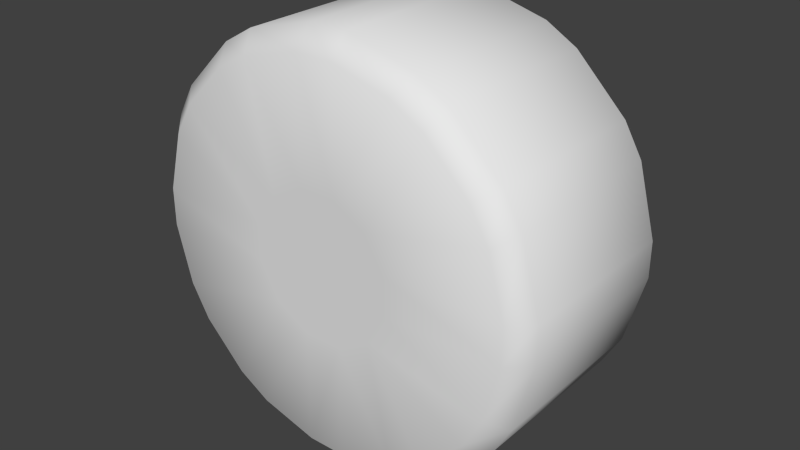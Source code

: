 # Source: magnet.blend  (saved by Blender 2.62.0; exported with 4.5.12 LTS)
import bpy
from mathutils import Matrix  # noqa: F401  (used for matrix-valued properties, if any)

bpy.ops.wm.read_factory_settings(use_empty=True)
scene = bpy.context.scene
scene.name = 'Scene'

# ---- collections
col_collection_1 = bpy.data.collections.new('Collection 1'); scene.collection.children.link(col_collection_1)

# ---- world
world_world = bpy.data.worlds.new('World'); scene.world = world_world
world_world.color = (0.05088, 0.05088, 0.05088)
world_world.use_sun_shadow = False
world_world.sun_shadow_jitter_overblur = 0.0
world_world.cycles.sampling_method = 'MANUAL'
world_world.cycles.sample_map_resolution = 256

# ---- meshes
me_cylinder = bpy.data.meshes.new('Cylinder')
me_cylinder.from_pydata([(0.05, 0.2812, 0.1866), (0.05, 0.2812, 0.4973), (0.2054, 0.2812, 0.4557), (0.05, -0.2813, 0.1866), (0.2054, -0.2813, 0.4557), (0.05, -0.2813, 0.4973), (0.1366, 0.2812, 0.1366), (0.292, 0.2812, 0.4057), (0.4057, 0.2812, 0.292), (0.1366, -0.2813, 0.1366), (0.4057, -0.2813, 0.292), (0.292, -0.2813, 0.4057), (0.1866, 0.2812, 0.05), (0.4557, 0.2812, 0.2054), (0.4973, 0.2812, 0.05), (0.1866, -0.2813, 0.05), (0.4973, -0.2813, 0.05), (0.4557, -0.2813, 0.2054), (0.1866, 0.2813, -0.05), (0.4973, 0.2813, -0.05), (0.4557, 0.2813, -0.2054), (0.1866, -0.2812, -0.05), (0.4557, -0.2812, -0.2054), (0.4973, -0.2812, -0.05), (0.1366, 0.2813, -0.1366), (0.4057, 0.2813, -0.292), (0.292, 0.2813, -0.4057), (0.1366, -0.2812, -0.1366), (0.292, -0.2812, -0.4057), (0.4057, -0.2812, -0.292), (0.05, 0.2813, -0.1866), (0.2054, 0.2813, -0.4557), (0.05, 0.2813, -0.4973), (0.05, -0.2812, -0.1866), (0.05, -0.2812, -0.4973), (0.2054, -0.2812, -0.4557), (-0.05, 0.2813, -0.1866), (-0.05, 0.2813, -0.4973), (-0.2054, 0.2813, -0.4557), (-0.05, -0.2812, -0.1866), (-0.2054, -0.2812, -0.4557), (-0.05, -0.2812, -0.4973), (-0.1366, 0.2813, -0.1366), (-0.292, 0.2813, -0.4057), (-0.4057, 0.2813, -0.292), (-0.1366, -0.2812, -0.1366), (-0.4057, -0.2812, -0.292), (-0.292, -0.2812, -0.4057), (-0.1866, 0.2813, -0.05), (-0.4557, 0.2813, -0.2054), (-0.4973, 0.2813, -0.05), (-0.1866, -0.2812, -0.05), (-0.4973, -0.2812, -0.05), (-0.4557, -0.2812, -0.2054), (-0.1866, 0.2812, 0.05), (-0.4973, 0.2812, 0.05), (-0.4557, 0.2812, 0.2054), (-0.1866, -0.2813, 0.05), (-0.4557, -0.2813, 0.2054), (-0.4973, -0.2813, 0.05), (-0.1366, 0.2812, 0.1366), (-0.4057, 0.2812, 0.292), (-0.292, 0.2812, 0.4057), (-0.1366, -0.2813, 0.1366), (-0.292, -0.2813, 0.4057), (-0.4057, -0.2813, 0.292), (-0.2054, 0.2812, 0.4557), (-0.05, 0.2812, 0.4973), (-0.05, 0.2812, 0.1866), (-0.05, -0.2813, 0.1866), (-0.05, -0.2813, 0.4973), (-0.2054, -0.2813, 0.4557), (0.0483, 0.2312, 0.5496), (0.0483, -3.474e-07, 0.5496), (0.233, -3.083e-07, 0.5001), (0.233, 0.2312, 0.5001), (0.0483, -0.2313, 0.5496), (0.233, -0.2313, 0.5001), (0.3166, 0.2312, 0.4518), (0.3166, -2.776e-07, 0.4518), (0.4518, -1.993e-07, 0.3166), (0.4518, 0.2312, 0.3166), (0.3166, -0.2313, 0.4518), (0.4518, -0.2313, 0.3166), (0.5001, 0.2312, 0.233), (0.5001, -1.481e-07, 0.233), (0.5496, -3.071e-08, 0.0483), (0.5496, 0.2312, 0.0483), (0.5001, -0.2313, 0.233), (0.5496, -0.2313, 0.0483), (0.5496, 0.2313, -0.0483), (0.5496, 3.071e-08, -0.0483), (0.5001, 1.481e-07, -0.233), (0.5001, 0.2313, -0.233), (0.5496, -0.2312, -0.0483), (0.5001, -0.2312, -0.233), (0.4518, 0.2313, -0.3166), (0.4518, 1.993e-07, -0.3166), (0.3166, 2.776e-07, -0.4518), (0.3166, 0.2313, -0.4518), (0.4518, -0.2312, -0.3166), (0.3166, -0.2312, -0.4518), (0.233, 0.2313, -0.5001), (0.233, 3.083e-07, -0.5001), (0.0483, 3.474e-07, -0.5496), (0.0483, 0.2313, -0.5496), (0.233, -0.2312, -0.5001), (0.0483, -0.2312, -0.5496), (-0.0483, 0.2313, -0.5496), (-0.0483, 3.474e-07, -0.5496), (-0.233, 3.083e-07, -0.5001), (-0.233, 0.2313, -0.5001), (-0.0483, -0.2312, -0.5496), (-0.233, -0.2312, -0.5001), (-0.3166, 0.2313, -0.4518), (-0.3166, 2.776e-07, -0.4518), (-0.4518, 1.993e-07, -0.3166), (-0.4518, 0.2313, -0.3166), (-0.3166, -0.2312, -0.4518), (-0.4518, -0.2312, -0.3166), (-0.5001, 0.2313, -0.233), (-0.5001, 1.481e-07, -0.233), (-0.5496, 3.071e-08, -0.0483), (-0.5496, 0.2313, -0.0483), (-0.5001, -0.2312, -0.233), (-0.5496, -0.2312, -0.0483), (-0.5496, 0.2312, 0.0483), (-0.5496, -3.071e-08, 0.0483), (-0.5001, -1.481e-07, 0.233), (-0.5001, 0.2312, 0.233), (-0.5496, -0.2313, 0.0483), (-0.5001, -0.2313, 0.233), (-0.4518, 0.2312, 0.3166), (-0.4518, -1.993e-07, 0.3166), (-0.3166, -2.776e-07, 0.4518), (-0.3166, 0.2312, 0.4518), (-0.4518, -0.2313, 0.3166), (-0.3166, -0.2313, 0.4518), (-0.0483, -0.2313, 0.5496), (-0.0483, -3.474e-07, 0.5496), (-0.233, -3.083e-07, 0.5001), (-0.233, -0.2313, 0.5001), (-0.0483, 0.2312, 0.5496), (-0.233, 0.2312, 0.5001)], [], [(2, 0, 1), (4, 5, 3), (7, 8, 6), (10, 11, 9), (13, 14, 12), (16, 17, 15), (19, 20, 18), (22, 23, 21), (25, 26, 24), (28, 29, 27), (31, 32, 30), (34, 35, 33), (37, 38, 36), (40, 41, 39), (43, 44, 42), (46, 47, 45), (49, 50, 48), (52, 53, 51), (55, 56, 54), (58, 59, 57), (61, 62, 60), (64, 65, 63), (67, 68, 66), (70, 71, 69), (21, 3, 57), (21, 57, 39), (3, 21, 15), (3, 15, 9), (21, 39, 33), (21, 33, 27), (39, 57, 51), (39, 51, 45), (0, 18, 36), (0, 36, 54), (54, 36, 42), (54, 42, 48), (36, 18, 24), (36, 24, 30), (18, 0, 6), (18, 6, 12), (57, 3, 69), (57, 69, 63), (0, 54, 68), (54, 60, 68), (71, 141, 137), (71, 137, 64), (65, 136, 131), (65, 131, 58), (59, 130, 125), (59, 125, 52), (53, 124, 119), (53, 119, 46), (47, 118, 113), (47, 113, 40), (41, 112, 107), (41, 107, 34), (35, 106, 101), (35, 101, 28), (29, 100, 95), (29, 95, 22), (23, 94, 89), (23, 89, 16), (17, 88, 83), (17, 83, 10), (11, 82, 77), (11, 77, 4), (5, 76, 138), (5, 138, 70), (62, 135, 143), (62, 143, 66), (56, 129, 132), (56, 132, 61), (50, 123, 126), (50, 126, 55), (44, 117, 120), (44, 120, 49), (38, 111, 114), (38, 114, 43), (32, 105, 108), (32, 108, 37), (26, 99, 102), (26, 102, 31), (20, 93, 96), (20, 96, 25), (14, 87, 90), (14, 90, 19), (8, 81, 84), (8, 84, 13), (2, 75, 78), (2, 78, 7), (67, 142, 72), (67, 72, 1), (140, 134, 141), (134, 137, 141), (134, 140, 135), (140, 143, 135), (133, 128, 136), (128, 131, 136), (128, 133, 129), (133, 132, 129), (127, 122, 130), (122, 125, 130), (122, 127, 123), (127, 126, 123), (121, 116, 124), (116, 119, 124), (116, 121, 117), (121, 120, 117), (115, 110, 113), (115, 113, 118), (110, 115, 111), (115, 114, 111), (109, 104, 112), (104, 107, 112), (104, 109, 105), (109, 108, 105), (103, 98, 106), (98, 101, 106), (98, 103, 99), (103, 102, 99), (97, 92, 100), (92, 95, 100), (92, 97, 93), (97, 96, 93), (91, 86, 94), (86, 89, 94), (86, 91, 87), (91, 90, 87), (85, 80, 88), (80, 83, 88), (80, 85, 81), (85, 84, 81), (79, 74, 82), (74, 77, 82), (73, 139, 76), (139, 138, 76), (74, 79, 75), (79, 78, 75), (139, 73, 142), (73, 72, 142), (141, 71, 70), (141, 70, 138), (66, 143, 142), (66, 142, 67), (64, 137, 136), (64, 136, 65), (63, 69, 71), (63, 71, 64), (135, 62, 61), (135, 61, 132), (68, 60, 66), (60, 62, 66), (58, 131, 130), (58, 130, 59), (57, 63, 65), (57, 65, 58), (129, 56, 55), (129, 55, 126), (60, 54, 56), (60, 56, 61), (52, 125, 124), (52, 124, 53), (51, 57, 59), (51, 59, 52), (123, 50, 49), (123, 49, 120), (54, 48, 50), (54, 50, 55), (46, 119, 118), (46, 118, 47), (45, 51, 53), (45, 53, 46), (117, 44, 43), (117, 43, 114), (48, 42, 44), (48, 44, 49), (40, 113, 112), (40, 112, 41), (39, 45, 47), (39, 47, 40), (111, 38, 37), (111, 37, 108), (42, 36, 38), (42, 38, 43), (34, 107, 106), (34, 106, 35), (33, 39, 41), (33, 41, 34), (105, 32, 31), (105, 31, 102), (36, 30, 32), (36, 32, 37), (28, 101, 100), (28, 100, 29), (27, 33, 35), (27, 35, 28), (99, 26, 25), (99, 25, 96), (30, 24, 26), (30, 26, 31), (22, 95, 94), (22, 94, 23), (21, 27, 22), (27, 29, 22), (93, 20, 19), (93, 19, 90), (24, 18, 20), (24, 20, 25), (16, 89, 88), (16, 88, 17), (15, 21, 23), (15, 23, 16), (87, 14, 13), (87, 13, 84), (18, 12, 14), (18, 14, 19), (10, 83, 82), (10, 82, 11), (9, 15, 17), (9, 17, 10), (81, 8, 7), (81, 7, 78), (12, 6, 8), (12, 8, 13), (4, 77, 76), (4, 76, 5), (69, 3, 70), (3, 5, 70), (3, 9, 11), (3, 11, 4), (75, 2, 1), (75, 1, 72), (6, 0, 2), (6, 2, 7), (0, 68, 67), (0, 67, 1), (143, 140, 139), (143, 139, 142), (140, 141, 138), (140, 138, 139), (137, 134, 133), (137, 133, 136), (134, 135, 132), (134, 132, 133), (131, 128, 127), (131, 127, 130), (128, 129, 126), (128, 126, 127), (125, 122, 121), (125, 121, 124), (122, 123, 120), (122, 120, 121), (119, 116, 115), (119, 115, 118), (116, 117, 114), (116, 114, 115), (113, 110, 109), (113, 109, 112), (110, 111, 108), (110, 108, 109), (107, 104, 103), (107, 103, 106), (104, 105, 102), (104, 102, 103), (101, 98, 97), (101, 97, 100), (98, 99, 96), (98, 96, 97), (95, 92, 91), (95, 91, 94), (92, 93, 90), (92, 90, 91), (89, 86, 85), (89, 85, 88), (86, 87, 84), (86, 84, 85), (83, 80, 79), (83, 79, 82), (80, 81, 78), (80, 78, 79), (77, 74, 73), (77, 73, 76), (74, 75, 72), (74, 72, 73)])
me_cylinder.polygons.foreach_set('use_smooth', [True] * 284)
_uv = me_cylinder.uv_layers.new(name='UVMap')
_uv.uv.foreach_set('vector', [0.1846, 0.3895, 0.2481, 0.3269, 0.2243, 0.4128, 0.8064, 0.8182, 0.7664, 0.841, 0.7438, 0.7546, 0.1642, 0.3688, 0.1415, 0.3287, 0.2278, 0.3063, 0.8504, 0.7582, 0.8271, 0.7978, 0.7644, 0.7343, 0.1341, 0.3006, 0.1345, 0.2546, 0.2205, 0.2782, 0.8585, 0.6841, 0.8581, 0.7301, 0.7721, 0.7064, 0.1422, 0.2265, 0.1656, 0.1868, 0.2282, 0.2503, 0.8284, 0.6159, 0.8511, 0.6559, 0.7648, 0.6784, 0.1862, 0.1664, 0.2263, 0.1437, 0.2488, 0.23, 0.7683, 0.5718, 0.808, 0.5952, 0.7445, 0.6578, 0.2544, 0.1363, 0.3005, 0.1367, 0.2768, 0.2227, 0.6942, 0.5638, 0.7403, 0.5641, 0.7166, 0.6501, 0.3286, 0.1444, 0.3683, 0.1678, 0.3047, 0.2304, 0.626, 0.5938, 0.6661, 0.5711, 0.6886, 0.6574, 0.3887, 0.1884, 0.4114, 0.2285, 0.3251, 0.251, 0.582, 0.6539, 0.6053, 0.6142, 0.668, 0.6777, 0.4187, 0.2566, 0.4184, 0.3027, 0.3323, 0.279, 0.5739, 0.728, 0.5743, 0.6819, 0.6603, 0.7056, 0.4107, 0.3308, 0.3873, 0.3705, 0.3246, 0.307, 0.6039, 0.7962, 0.5812, 0.7562, 0.6676, 0.7336, 0.3666, 0.3909, 0.3266, 0.4136, 0.304, 0.3273, 0.6641, 0.8402, 0.6244, 0.8169, 0.6879, 0.7542, 0.2523, 0.4205, 0.276, 0.3345, 0.2984, 0.4209, 0.7382, 0.8483, 0.6921, 0.8479, 0.7158, 0.7619, 0.7648, 0.6784, 0.7438, 0.7546, 0.6676, 0.7336, 0.7648, 0.6784, 0.6676, 0.7336, 0.6886, 0.6574, 0.7438, 0.7546, 0.7648, 0.6784, 0.7721, 0.7064, 0.7438, 0.7546, 0.7721, 0.7064, 0.7644, 0.7343, 0.7648, 0.6784, 0.6886, 0.6574, 0.7166, 0.6501, 0.7648, 0.6784, 0.7166, 0.6501, 0.7445, 0.6578, 0.6886, 0.6574, 0.6676, 0.7336, 0.6603, 0.7056, 0.6886, 0.6574, 0.6603, 0.7056, 0.668, 0.6777, 0.2481, 0.3269, 0.2282, 0.2503, 0.3047, 0.2304, 0.2481, 0.3269, 0.3047, 0.2304, 0.3246, 0.307, 0.3246, 0.307, 0.3047, 0.2304, 0.3251, 0.251, 0.3246, 0.307, 0.3251, 0.251, 0.3323, 0.279, 0.3047, 0.2304, 0.2282, 0.2503, 0.2488, 0.23, 0.3047, 0.2304, 0.2488, 0.23, 0.2768, 0.2227, 0.2282, 0.2503, 0.2481, 0.3269, 0.2278, 0.3063, 0.2282, 0.2503, 0.2278, 0.3063, 0.2205, 0.2782, 0.6676, 0.7336, 0.7438, 0.7546, 0.7158, 0.7619, 0.6676, 0.7336, 0.7158, 0.7619, 0.6879, 0.7542, 0.2481, 0.3269, 0.3246, 0.307, 0.276, 0.3345, 0.3246, 0.307, 0.304, 0.3273, 0.276, 0.3345, 0.6921, 0.8479, 0.6871, 0.8688, 0.6582, 0.861, 0.6921, 0.8479, 0.6582, 0.861, 0.6641, 0.8402, 0.6244, 0.8169, 0.6095, 0.8325, 0.5884, 0.8113, 0.6244, 0.8169, 0.5884, 0.8113, 0.6039, 0.7962, 0.5812, 0.7562, 0.5606, 0.7622, 0.553, 0.7333, 0.5812, 0.7562, 0.553, 0.7333, 0.5739, 0.728, 0.5743, 0.6819, 0.5534, 0.6769, 0.5612, 0.648, 0.5743, 0.6819, 0.5612, 0.648, 0.582, 0.6539, 0.6053, 0.6142, 0.5897, 0.5994, 0.611, 0.5783, 0.6053, 0.6142, 0.611, 0.5783, 0.626, 0.5938, 0.6661, 0.5711, 0.66, 0.5505, 0.6889, 0.5428, 0.6661, 0.5711, 0.6889, 0.5428, 0.6942, 0.5638, 0.7403, 0.5641, 0.7453, 0.5432, 0.7742, 0.551, 0.7403, 0.5641, 0.7742, 0.551, 0.7683, 0.5718, 0.808, 0.5952, 0.8228, 0.5796, 0.8439, 0.6008, 0.808, 0.5952, 0.8439, 0.6008, 0.8284, 0.6159, 0.8511, 0.6559, 0.8718, 0.6499, 0.8794, 0.6788, 0.8511, 0.6559, 0.8794, 0.6788, 0.8585, 0.6841, 0.8581, 0.7301, 0.879, 0.7352, 0.8712, 0.764, 0.8581, 0.7301, 0.8712, 0.764, 0.8504, 0.7582, 0.8271, 0.7978, 0.8427, 0.8127, 0.8215, 0.8338, 0.8271, 0.7978, 0.8215, 0.8338, 0.8064, 0.8182, 0.7664, 0.841, 0.7724, 0.8616, 0.7435, 0.8692, 0.7664, 0.841, 0.7435, 0.8692, 0.7382, 0.8483, 0.3266, 0.4136, 0.3326, 0.4342, 0.3037, 0.4419, 0.3266, 0.4136, 0.3037, 0.4419, 0.2984, 0.4209, 0.3873, 0.3705, 0.4029, 0.3853, 0.3817, 0.4064, 0.3873, 0.3705, 0.3817, 0.4064, 0.3666, 0.3909, 0.4184, 0.3027, 0.4393, 0.3078, 0.4315, 0.3367, 0.4184, 0.3027, 0.4315, 0.3367, 0.4107, 0.3308, 0.4114, 0.2285, 0.4321, 0.2224, 0.4397, 0.2514, 0.4114, 0.2285, 0.4397, 0.2514, 0.4187, 0.2566, 0.3683, 0.1678, 0.3831, 0.1522, 0.4042, 0.1734, 0.3683, 0.1678, 0.4042, 0.1734, 0.3887, 0.1884, 0.3005, 0.1367, 0.3056, 0.1158, 0.3345, 0.1236, 0.3005, 0.1367, 0.3345, 0.1236, 0.3286, 0.1444, 0.2263, 0.1437, 0.2202, 0.123, 0.2492, 0.1154, 0.2263, 0.1437, 0.2492, 0.1154, 0.2544, 0.1363, 0.1656, 0.1868, 0.15, 0.172, 0.1712, 0.1509, 0.1656, 0.1868, 0.1712, 0.1509, 0.1862, 0.1664, 0.1345, 0.2546, 0.1136, 0.2495, 0.1214, 0.2206, 0.1345, 0.2546, 0.1214, 0.2206, 0.1422, 0.2265, 0.1415, 0.3287, 0.1208, 0.3348, 0.1131, 0.3059, 0.1415, 0.3287, 0.1131, 0.3059, 0.1341, 0.3006, 0.1846, 0.3895, 0.1698, 0.4051, 0.1487, 0.3839, 0.1846, 0.3895, 0.1487, 0.3839, 0.1642, 0.3688, 0.2523, 0.4205, 0.2473, 0.4415, 0.2184, 0.4336, 0.2523, 0.4205, 0.2184, 0.4336, 0.2243, 0.4128, 0.6713, 0.956, 0.6294, 0.9446, 0.6871, 0.8688, 0.6294, 0.9446, 0.6582, 0.861, 0.6871, 0.8688, 0.3625, 0.5176, 0.3205, 0.5286, 0.3326, 0.4342, 0.3205, 0.5286, 0.3037, 0.4419, 0.3326, 0.4342, 0.5523, 0.9001, 0.5217, 0.8692, 0.6095, 0.8325, 0.5217, 0.8692, 0.5884, 0.8113, 0.6095, 0.8325, 0.4705, 0.4426, 0.4396, 0.4731, 0.4029, 0.3853, 0.4396, 0.4731, 0.3817, 0.4064, 0.4029, 0.3853, 0.4772, 0.7921, 0.4662, 0.7501, 0.5606, 0.7622, 0.4662, 0.7501, 0.553, 0.7333, 0.5606, 0.7622, 0.5265, 0.3236, 0.515, 0.3655, 0.4393, 0.3078, 0.515, 0.3655, 0.4315, 0.3367, 0.4393, 0.3078, 0.4662, 0.6611, 0.4776, 0.6192, 0.5534, 0.6769, 0.4776, 0.6192, 0.5612, 0.648, 0.5534, 0.6769, 0.5155, 0.1926, 0.5265, 0.2345, 0.4321, 0.2224, 0.5265, 0.2345, 0.4397, 0.2514, 0.4321, 0.2224, 0.5222, 0.5421, 0.553, 0.5116, 0.611, 0.5783, 0.5222, 0.5421, 0.611, 0.5783, 0.5897, 0.5994, 0.4404, 0.08456, 0.471, 0.1154, 0.3831, 0.1522, 0.471, 0.1154, 0.4042, 0.1734, 0.3831, 0.1522, 0.6301, 0.4671, 0.6721, 0.4561, 0.66, 0.5505, 0.6721, 0.4561, 0.6889, 0.5428, 0.66, 0.5505, 0.3214, 0.02859, 0.3633, 0.04002, 0.3056, 0.1158, 0.3633, 0.04002, 0.3345, 0.1236, 0.3056, 0.1158, 0.7611, 0.4561, 0.803, 0.4675, 0.7453, 0.5432, 0.803, 0.4675, 0.7742, 0.551, 0.7453, 0.5432, 0.1903, 0.03961, 0.2323, 0.02859, 0.2202, 0.123, 0.2323, 0.02859, 0.2492, 0.1154, 0.2202, 0.123, 0.8801, 0.512, 0.9106, 0.5428, 0.8228, 0.5796, 0.9106, 0.5428, 0.8439, 0.6008, 0.8228, 0.5796, 0.08237, 0.1147, 0.1132, 0.08415, 0.15, 0.172, 0.1132, 0.08415, 0.1712, 0.1509, 0.15, 0.172, 0.9551, 0.6199, 0.9662, 0.6619, 0.8718, 0.6499, 0.9662, 0.6619, 0.8794, 0.6788, 0.8718, 0.6499, 0.02639, 0.2337, 0.03783, 0.1918, 0.1136, 0.2495, 0.03783, 0.1918, 0.1214, 0.2206, 0.1136, 0.2495, 0.9662, 0.7509, 0.9548, 0.7928, 0.879, 0.7352, 0.9548, 0.7928, 0.8712, 0.764, 0.879, 0.7352, 0.03742, 0.3647, 0.02639, 0.3227, 0.1208, 0.3348, 0.02639, 0.3227, 0.1131, 0.3059, 0.1208, 0.3348, 0.9103, 0.8699, 0.8794, 0.9005, 0.8427, 0.8127, 0.8794, 0.9005, 0.8215, 0.8338, 0.8427, 0.8127, 0.8023, 0.945, 0.7603, 0.956, 0.7724, 0.8616, 0.7603, 0.956, 0.7435, 0.8692, 0.7724, 0.8616, 0.1125, 0.4727, 0.08196, 0.4418, 0.1698, 0.4051, 0.08196, 0.4418, 0.1487, 0.3839, 0.1698, 0.4051, 0.2315, 0.5286, 0.1896, 0.5172, 0.2473, 0.4415, 0.1896, 0.5172, 0.2184, 0.4336, 0.2473, 0.4415, 0.6871, 0.8688, 0.6921, 0.8479, 0.7382, 0.8483, 0.6871, 0.8688, 0.7382, 0.8483, 0.7435, 0.8692, 0.2984, 0.4209, 0.3037, 0.4419, 0.2473, 0.4415, 0.2984, 0.4209, 0.2473, 0.4415, 0.2523, 0.4205, 0.6641, 0.8402, 0.6582, 0.861, 0.6095, 0.8325, 0.6641, 0.8402, 0.6095, 0.8325, 0.6244, 0.8169, 0.6879, 0.7542, 0.7158, 0.7619, 0.6921, 0.8479, 0.6879, 0.7542, 0.6921, 0.8479, 0.6641, 0.8402, 0.3326, 0.4342, 0.3266, 0.4136, 0.3666, 0.3909, 0.3326, 0.4342, 0.3666, 0.3909, 0.3817, 0.4064, 0.276, 0.3345, 0.304, 0.3273, 0.2984, 0.4209, 0.304, 0.3273, 0.3266, 0.4136, 0.2984, 0.4209, 0.6039, 0.7962, 0.5884, 0.8113, 0.5606, 0.7622, 0.6039, 0.7962, 0.5606, 0.7622, 0.5812, 0.7562, 0.6676, 0.7336, 0.6879, 0.7542, 0.6244, 0.8169, 0.6676, 0.7336, 0.6244, 0.8169, 0.6039, 0.7962, 0.4029, 0.3853, 0.3873, 0.3705, 0.4107, 0.3308, 0.4029, 0.3853, 0.4107, 0.3308, 0.4315, 0.3367, 0.304, 0.3273, 0.3246, 0.307, 0.3873, 0.3705, 0.304, 0.3273, 0.3873, 0.3705, 0.3666, 0.3909, 0.5739, 0.728, 0.553, 0.7333, 0.5534, 0.6769, 0.5739, 0.728, 0.5534, 0.6769, 0.5743, 0.6819, 0.6603, 0.7056, 0.6676, 0.7336, 0.5812, 0.7562, 0.6603, 0.7056, 0.5812, 0.7562, 0.5739, 0.728, 0.4393, 0.3078, 0.4184, 0.3027, 0.4187, 0.2566, 0.4393, 0.3078, 0.4187, 0.2566, 0.4397, 0.2514, 0.3246, 0.307, 0.3323, 0.279, 0.4184, 0.3027, 0.3246, 0.307, 0.4184, 0.3027, 0.4107, 0.3308, 0.582, 0.6539, 0.5612, 0.648, 0.5897, 0.5994, 0.582, 0.6539, 0.5897, 0.5994, 0.6053, 0.6142, 0.668, 0.6777, 0.6603, 0.7056, 0.5743, 0.6819, 0.668, 0.6777, 0.5743, 0.6819, 0.582, 0.6539, 0.4321, 0.2224, 0.4114, 0.2285, 0.3887, 0.1884, 0.4321, 0.2224, 0.3887, 0.1884, 0.4042, 0.1734, 0.3323, 0.279, 0.3251, 0.251, 0.4114, 0.2285, 0.3323, 0.279, 0.4114, 0.2285, 0.4187, 0.2566, 0.626, 0.5938, 0.611, 0.5783, 0.66, 0.5505, 0.626, 0.5938, 0.66, 0.5505, 0.6661, 0.5711, 0.6886, 0.6574, 0.668, 0.6777, 0.6053, 0.6142, 0.6886, 0.6574, 0.6053, 0.6142, 0.626, 0.5938, 0.3831, 0.1522, 0.3683, 0.1678, 0.3286, 0.1444, 0.3831, 0.1522, 0.3286, 0.1444, 0.3345, 0.1236, 0.3251, 0.251, 0.3047, 0.2304, 0.3683, 0.1678, 0.3251, 0.251, 0.3683, 0.1678, 0.3887, 0.1884, 0.6942, 0.5638, 0.6889, 0.5428, 0.7453, 0.5432, 0.6942, 0.5638, 0.7453, 0.5432, 0.7403, 0.5641, 0.7166, 0.6501, 0.6886, 0.6574, 0.6661, 0.5711, 0.7166, 0.6501, 0.6661, 0.5711, 0.6942, 0.5638, 0.3056, 0.1158, 0.3005, 0.1367, 0.2544, 0.1363, 0.3056, 0.1158, 0.2544, 0.1363, 0.2492, 0.1154, 0.3047, 0.2304, 0.2768, 0.2227, 0.3005, 0.1367, 0.3047, 0.2304, 0.3005, 0.1367, 0.3286, 0.1444, 0.7683, 0.5718, 0.7742, 0.551, 0.8228, 0.5796, 0.7683, 0.5718, 0.8228, 0.5796, 0.808, 0.5952, 0.7445, 0.6578, 0.7166, 0.6501, 0.7403, 0.5641, 0.7445, 0.6578, 0.7403, 0.5641, 0.7683, 0.5718, 0.2202, 0.123, 0.2263, 0.1437, 0.1862, 0.1664, 0.2202, 0.123, 0.1862, 0.1664, 0.1712, 0.1509, 0.2768, 0.2227, 0.2488, 0.23, 0.2263, 0.1437, 0.2768, 0.2227, 0.2263, 0.1437, 0.2544, 0.1363, 0.8284, 0.6159, 0.8439, 0.6008, 0.8718, 0.6499, 0.8284, 0.6159, 0.8718, 0.6499, 0.8511, 0.6559, 0.7648, 0.6784, 0.7445, 0.6578, 0.8284, 0.6159, 0.7445, 0.6578, 0.808, 0.5952, 0.8284, 0.6159, 0.15, 0.172, 0.1656, 0.1868, 0.1422, 0.2265, 0.15, 0.172, 0.1422, 0.2265, 0.1214, 0.2206, 0.2488, 0.23, 0.2282, 0.2503, 0.1656, 0.1868, 0.2488, 0.23, 0.1656, 0.1868, 0.1862, 0.1664, 0.8585, 0.6841, 0.8794, 0.6788, 0.879, 0.7352, 0.8585, 0.6841, 0.879, 0.7352, 0.8581, 0.7301, 0.7721, 0.7064, 0.7648, 0.6784, 0.8511, 0.6559, 0.7721, 0.7064, 0.8511, 0.6559, 0.8585, 0.6841, 0.1136, 0.2495, 0.1345, 0.2546, 0.1341, 0.3006, 0.1136, 0.2495, 0.1341, 0.3006, 0.1131, 0.3059, 0.2282, 0.2503, 0.2205, 0.2782, 0.1345, 0.2546, 0.2282, 0.2503, 0.1345, 0.2546, 0.1422, 0.2265, 0.8504, 0.7582, 0.8712, 0.764, 0.8427, 0.8127, 0.8504, 0.7582, 0.8427, 0.8127, 0.8271, 0.7978, 0.7644, 0.7343, 0.7721, 0.7064, 0.8581, 0.7301, 0.7644, 0.7343, 0.8581, 0.7301, 0.8504, 0.7582, 0.1208, 0.3348, 0.1415, 0.3287, 0.1642, 0.3688, 0.1208, 0.3348, 0.1642, 0.3688, 0.1487, 0.3839, 0.2205, 0.2782, 0.2278, 0.3063, 0.1415, 0.3287, 0.2205, 0.2782, 0.1415, 0.3287, 0.1341, 0.3006, 0.8064, 0.8182, 0.8215, 0.8338, 0.7724, 0.8616, 0.8064, 0.8182, 0.7724, 0.8616, 0.7664, 0.841, 0.7158, 0.7619, 0.7438, 0.7546, 0.7382, 0.8483, 0.7438, 0.7546, 0.7664, 0.841, 0.7382, 0.8483, 0.7438, 0.7546, 0.7644, 0.7343, 0.8271, 0.7978, 0.7438, 0.7546, 0.8271, 0.7978, 0.8064, 0.8182, 0.1698, 0.4051, 0.1846, 0.3895, 0.2243, 0.4128, 0.1698, 0.4051, 0.2243, 0.4128, 0.2184, 0.4336, 0.2278, 0.3063, 0.2481, 0.3269, 0.1846, 0.3895, 0.2278, 0.3063, 0.1846, 0.3895, 0.1642, 0.3688, 0.2481, 0.3269, 0.276, 0.3345, 0.2523, 0.4205, 0.2481, 0.3269, 0.2523, 0.4205, 0.2243, 0.4128, 0.3037, 0.4419, 0.3205, 0.5286, 0.2315, 0.5286, 0.3037, 0.4419, 0.2315, 0.5286, 0.2473, 0.4415, 0.6713, 0.956, 0.6871, 0.8688, 0.7435, 0.8692, 0.6713, 0.956, 0.7435, 0.8692, 0.7603, 0.956, 0.6582, 0.861, 0.6294, 0.9446, 0.5523, 0.9001, 0.6582, 0.861, 0.5523, 0.9001, 0.6095, 0.8325, 0.3625, 0.5176, 0.3326, 0.4342, 0.3817, 0.4064, 0.3625, 0.5176, 0.3817, 0.4064, 0.4396, 0.4731, 0.5884, 0.8113, 0.5217, 0.8692, 0.4772, 0.7921, 0.5884, 0.8113, 0.4772, 0.7921, 0.5606, 0.7622, 0.4705, 0.4426, 0.4029, 0.3853, 0.4315, 0.3367, 0.4705, 0.4426, 0.4315, 0.3367, 0.515, 0.3655, 0.553, 0.7333, 0.4662, 0.7501, 0.4662, 0.6611, 0.553, 0.7333, 0.4662, 0.6611, 0.5534, 0.6769, 0.5265, 0.3236, 0.4393, 0.3078, 0.4397, 0.2514, 0.5265, 0.3236, 0.4397, 0.2514, 0.5265, 0.2345, 0.5612, 0.648, 0.4776, 0.6192, 0.5222, 0.5421, 0.5612, 0.648, 0.5222, 0.5421, 0.5897, 0.5994, 0.5155, 0.1926, 0.4321, 0.2224, 0.4042, 0.1734, 0.5155, 0.1926, 0.4042, 0.1734, 0.471, 0.1154, 0.611, 0.5783, 0.553, 0.5116, 0.6301, 0.4671, 0.611, 0.5783, 0.6301, 0.4671, 0.66, 0.5505, 0.4404, 0.08456, 0.3831, 0.1522, 0.3345, 0.1236, 0.4404, 0.08456, 0.3345, 0.1236, 0.3633, 0.04002, 0.6889, 0.5428, 0.6721, 0.4561, 0.7611, 0.4561, 0.6889, 0.5428, 0.7611, 0.4561, 0.7453, 0.5432, 0.3214, 0.02859, 0.3056, 0.1158, 0.2492, 0.1154, 0.3214, 0.02859, 0.2492, 0.1154, 0.2323, 0.02859, 0.7742, 0.551, 0.803, 0.4675, 0.8801, 0.512, 0.7742, 0.551, 0.8801, 0.512, 0.8228, 0.5796, 0.1903, 0.03961, 0.2202, 0.123, 0.1712, 0.1509, 0.1903, 0.03961, 0.1712, 0.1509, 0.1132, 0.08415, 0.8439, 0.6008, 0.9106, 0.5428, 0.9551, 0.6199, 0.8439, 0.6008, 0.9551, 0.6199, 0.8718, 0.6499, 0.08237, 0.1147, 0.15, 0.172, 0.1214, 0.2206, 0.08237, 0.1147, 0.1214, 0.2206, 0.03783, 0.1918, 0.8794, 0.6788, 0.9662, 0.6619, 0.9662, 0.7509, 0.8794, 0.6788, 0.9662, 0.7509, 0.879, 0.7352, 0.02639, 0.2337, 0.1136, 0.2495, 0.1131, 0.3059, 0.02639, 0.2337, 0.1131, 0.3059, 0.02639, 0.3227, 0.8712, 0.764, 0.9548, 0.7928, 0.9103, 0.8699, 0.8712, 0.764, 0.9103, 0.8699, 0.8427, 0.8127, 0.03742, 0.3647, 0.1208, 0.3348, 0.1487, 0.3839, 0.03742, 0.3647, 0.1487, 0.3839, 0.08196, 0.4418, 0.8215, 0.8338, 0.8794, 0.9005, 0.8023, 0.945, 0.8215, 0.8338, 0.8023, 0.945, 0.7724, 0.8616, 0.1125, 0.4727, 0.1698, 0.4051, 0.2184, 0.4336, 0.1125, 0.4727, 0.2184, 0.4336, 0.1896, 0.5172])
_uv.active_render = True
_uv = me_cylinder.uv_layers.new(name='UVMap.001')
_uv.uv.foreach_set('vector', [0.0, 0.0, 0.0, 0.0, 0.0, 0.0, 0.0, 0.0, 0.0, 0.0, 0.0, 0.0, 0.0, 0.0, 0.0, 0.0, 0.0, 0.0, 0.0, 0.0, 0.0, 0.0, 0.0, 0.0, 0.0, 0.0, 0.0, 0.0, 0.0, 0.0, 0.0, 0.0, 0.0, 0.0, 0.0, 0.0, 0.0, 0.0, 0.0, 0.0, 0.0, 0.0, 0.0, 0.0, 0.0, 0.0, 0.0, 0.0, 0.0, 0.0, 0.0, 0.0, 0.0, 0.0, 0.0, 0.0, 0.0, 0.0, 0.0, 0.0, 0.0, 0.0, 0.0, 0.0, 0.0, 0.0, 0.0, 0.0, 0.0, 0.0, 0.0, 0.0, 0.0, 0.0, 0.0, 0.0, 0.0, 0.0, 0.0, 0.0, 0.0, 0.0, 0.0, 0.0, 0.0, 0.0, 0.0, 0.0, 0.0, 0.0, 0.0, 0.0, 0.0, 0.0, 0.0, 0.0, 0.0, 0.0, 0.0, 0.0, 0.0, 0.0, 0.0, 0.0, 0.0, 0.0, 0.0, 0.0, 0.0, 0.0, 0.0, 0.0, 0.0, 0.0, 0.0, 0.0, 0.0, 0.0, 0.0, 0.0, 0.0, 0.0, 0.0, 0.0, 0.0, 0.0, 0.0, 0.0, 0.0, 0.0, 0.0, 0.0, 0.0, 0.0, 0.0, 0.0, 0.0, 0.0, 0.0, 0.0, 0.0, 0.0, 0.0, 0.0, 0.0, 0.0, 0.0, 0.0, 0.0, 0.0, 0.0, 0.0, 0.0, 0.0, 0.0, 0.0, 0.0, 0.0, 0.0, 0.0, 0.0, 0.0, 0.0, 0.0, 0.0, 0.0, 0.0, 0.0, 0.0, 0.0, 0.0, 0.0, 0.0, 0.0, 0.0, 0.0, 0.0, 0.0, 0.0, 0.0, 0.0, 0.0, 0.0, 0.0, 0.0, 0.0, 0.0, 0.0, 0.0, 0.0, 0.0, 0.0, 0.0, 0.0, 0.0, 0.0, 0.0, 0.0, 0.0, 0.0, 0.0, 0.0, 0.0, 0.0, 0.0, 0.0, 0.0, 0.0, 0.0, 0.0, 0.0, 0.0, 0.0, 0.0, 0.0, 0.0, 0.0, 0.0, 0.0, 0.0, 0.0, 0.0, 0.0, 0.0, 0.0, 0.0, 0.0, 0.0, 0.0, 0.0, 0.0, 0.0, 0.0, 0.0, 0.0, 0.0, 0.0, 0.0, 0.0, 0.0, 0.0, 0.0, 0.0, 0.0, 0.0, 0.0, 0.0, 0.0, 0.0, 0.0, 0.0, 0.0, 0.0, 0.0, 0.0, 0.0, 0.0, 0.0, 0.0, 0.0, 0.0, 0.0, 0.0, 0.0, 0.0, 0.0, 0.0, 0.0, 0.0, 0.0, 0.0, 0.0, 0.0, 0.0, 0.0, 0.0, 0.0, 0.0, 0.0, 0.0, 0.0, 0.0, 0.0, 0.0, 0.0, 0.0, 0.0, 0.0, 0.0, 0.0, 0.0, 0.0, 0.0, 0.0, 0.0, 0.0, 0.0, 0.0, 0.0, 0.0, 0.0, 0.0, 0.0, 0.0, 0.0, 0.0, 0.0, 0.0, 0.0, 0.0, 0.0, 0.0, 0.0, 0.0, 0.0, 0.0, 0.0, 0.0, 0.0, 0.0, 0.0, 0.0, 0.0, 0.0, 0.0, 0.0, 0.0, 0.0, 0.0, 0.0, 0.0, 0.0, 0.0, 0.0, 0.0, 0.0, 0.0, 0.0, 0.0, 0.0, 0.0, 0.0, 0.0, 0.0, 0.0, 0.0, 0.0, 0.0, 0.0, 0.0, 0.0, 0.0, 0.0, 0.0, 0.0, 0.0, 0.0, 0.0, 0.0, 0.0, 0.0, 0.0, 0.0, 0.0, 0.0, 0.0, 0.0, 0.0, 0.0, 0.0, 0.0, 0.0, 0.0, 0.0, 0.0, 0.0, 0.0, 0.0, 0.0, 0.0, 0.0, 0.0, 0.0, 0.0, 0.0, 0.0, 0.0, 0.0, 0.0, 0.0, 0.0, 0.0, 0.0, 0.0, 0.0, 0.0, 0.0, 0.0, 0.0, 0.0, 0.0, 0.0, 0.0, 0.0, 0.0, 0.0, 0.0, 0.0, 0.0, 0.0, 0.0, 0.0, 0.0, 0.0, 0.0, 0.0, 0.0, 0.0, 0.0, 0.0, 0.0, 0.0, 0.0, 0.0, 0.0, 0.0, 0.0, 0.0, 0.0, 0.0, 0.0, 0.0, 0.0, 0.0, 0.0, 0.0, 0.0, 0.0, 0.0, 0.0, 0.0, 0.0, 0.0, 0.0, 0.0, 0.0, 0.0, 0.0, 0.0, 0.0, 0.0, 0.0, 0.0, 0.0, 0.0, 0.0, 0.0, 0.0, 0.0, 0.0, 0.0, 0.0, 0.0, 0.0, 0.0, 0.0, 0.0, 0.0, 0.0, 0.0, 0.0, 0.0, 0.0, 0.0, 0.0, 0.0, 0.0, 0.0, 0.0, 0.0, 0.0, 0.0, 0.0, 0.0, 0.0, 0.0, 0.0, 0.0, 0.0, 0.0, 0.0, 0.0, 0.0, 0.0, 0.0, 0.0, 0.0, 0.0, 0.0, 0.0, 0.0, 0.0, 0.0, 0.0, 0.0, 0.0, 0.0, 0.0, 0.0, 0.0, 0.0, 0.0, 0.0, 0.0, 0.0, 0.0, 0.0, 0.0, 0.0, 0.0, 0.0, 0.0, 0.0, 0.0, 0.0, 0.0, 0.0, 0.0, 0.0, 0.0, 0.0, 0.0, 0.0, 0.0, 0.0, 0.0, 0.0, 0.0, 0.0, 0.0, 0.0, 0.0, 0.0, 0.0, 0.0, 0.0, 0.0, 0.0, 0.0, 0.0, 0.0, 0.0, 0.0, 0.0, 0.0, 0.0, 0.0, 0.0, 0.0, 0.0, 0.0, 0.0, 0.0, 0.0, 0.0, 0.0, 0.0, 0.0, 0.0, 0.0, 0.0, 0.0, 0.0, 0.0, 0.0, 0.0, 0.0, 0.0, 0.0, 0.0, 0.0, 0.0, 0.0, 0.0, 0.0, 0.0, 0.0, 0.0, 0.0, 0.0, 0.0, 0.0, 0.0, 0.0, 0.0, 0.0, 0.0, 0.0, 0.0, 0.0, 0.0, 0.0, 0.0, 0.0, 0.0, 0.0, 0.0, 0.0, 0.0, 0.0, 0.0, 0.0, 0.0, 0.0, 0.0, 0.0, 0.0, 0.0, 0.0, 0.0, 0.0, 0.0, 0.0, 0.0, 0.0, 0.0, 0.0, 0.0, 0.0, 0.0, 0.0, 0.0, 0.0, 0.0, 0.0, 0.0, 0.0, 0.0, 0.0, 0.0, 0.0, 0.0, 0.0, 0.0, 0.0, 0.0, 0.0, 0.0, 0.0, 0.0, 0.0, 0.0, 0.0, 0.0, 0.0, 0.0, 0.0, 0.0, 0.0, 0.0, 0.0, 0.0, 0.0, 0.0, 0.0, 0.0, 0.0, 0.0, 0.0, 0.0, 0.0, 0.0, 0.0, 0.0, 0.0, 0.0, 0.0, 0.0, 0.0, 0.0, 0.0, 0.0, 0.0, 0.0, 0.0, 0.0, 0.0, 0.0, 0.0, 0.0, 0.0, 0.0, 0.0, 0.0, 0.0, 0.0, 0.0, 0.0, 0.0, 0.0, 0.0, 0.0, 0.0, 0.0, 0.0, 0.0, 0.0, 0.0, 0.0, 0.0, 0.0, 0.0, 0.0, 0.0, 0.0, 0.0, 0.0, 0.0, 0.0, 0.0, 0.0, 0.0, 0.0, 0.0, 0.0, 0.0, 0.0, 0.0, 0.0, 0.0, 0.0, 0.0, 0.0, 0.0, 0.0, 0.0, 0.0, 0.0, 0.0, 0.0, 0.0, 0.0, 0.0, 0.0, 0.0, 0.0, 0.0, 0.0, 0.0, 0.0, 0.0, 0.0, 0.0, 0.0, 0.0, 0.0, 0.0, 0.0, 0.0, 0.0, 0.0, 0.0, 0.0, 0.0, 0.0, 0.0, 0.0, 0.0, 0.0, 0.0, 0.0, 0.0, 0.0, 0.0, 0.0, 0.0, 0.0, 0.0, 0.0, 0.0, 0.0, 0.0, 0.0, 0.0, 0.0, 0.0, 0.0, 0.0, 0.0, 0.0, 0.0, 0.0, 0.0, 0.0, 0.0, 0.0, 0.0, 0.0, 0.0, 0.0, 0.0, 0.0, 0.0, 0.0, 0.0, 0.0, 0.0, 0.0, 0.0, 0.0, 0.0, 0.0, 0.0, 0.0, 0.0, 0.0, 0.0, 0.0, 0.0, 0.0, 0.0, 0.0, 0.0, 0.0, 0.0, 0.0, 0.0, 0.0, 0.0, 0.0, 0.0, 0.0, 0.0, 0.0, 0.0, 0.0, 0.0, 0.0, 0.0, 0.0, 0.0, 0.0, 0.0, 0.0, 0.0, 0.0, 0.0, 0.0, 0.0, 0.0, 0.0, 0.0, 0.0, 0.0, 0.0, 0.0, 0.0, 0.0, 0.0, 0.0, 0.0, 0.0, 0.0, 0.0, 0.0, 0.0, 0.0, 0.0, 0.0, 0.0, 0.0, 0.0, 0.0, 0.0, 0.0, 0.0, 0.0, 0.0, 0.0, 0.0, 0.0, 0.0, 0.0, 0.0, 0.0, 0.0, 0.0, 0.0, 0.0, 0.0, 0.0, 0.0, 0.0, 0.0, 0.0, 0.0, 0.0, 0.0, 0.0, 0.0, 0.0, 0.0, 0.0, 0.0, 0.0, 0.0, 0.0, 0.0, 0.0, 0.0, 0.0, 0.0, 0.0, 0.0, 0.0, 0.0, 0.0, 0.0, 0.0, 0.0, 0.0, 0.0, 0.0, 0.0, 0.0, 0.0, 0.0, 0.0, 0.0, 0.0, 0.0, 0.0, 0.0, 0.0, 0.0, 0.0, 0.0, 0.0, 0.0, 0.0, 0.0, 0.0, 0.0, 0.0, 0.0, 0.0, 0.0, 0.0, 0.0, 0.0, 0.0, 0.0, 0.0, 0.0, 0.0, 0.0, 0.0, 0.0, 0.0, 0.0, 0.0, 0.0, 0.0, 0.0, 0.0, 0.0, 0.0, 0.0, 0.0, 0.0, 0.0, 0.0, 0.0, 0.0, 0.0, 0.0, 0.0, 0.0, 0.0, 0.0, 0.0, 0.0, 0.0, 0.0, 0.0, 0.0, 0.0, 0.0, 0.0, 0.0, 0.0, 0.0, 0.0, 0.0, 0.0, 0.0, 0.0, 0.0, 0.0, 0.0, 0.0, 0.0, 0.0, 0.0, 0.0, 0.0, 0.0, 0.0, 0.0, 0.0, 0.0, 0.0, 0.0, 0.0, 0.0, 0.0, 0.0, 0.0, 0.0, 0.0, 0.0, 0.0, 0.0, 0.0, 0.0, 0.0, 0.0, 0.0, 0.0, 0.0, 0.0, 0.0, 0.0, 0.0, 0.0, 0.0, 0.0, 0.0, 0.0, 0.0, 0.0, 0.0, 0.0, 0.0, 0.0, 0.0, 0.0, 0.0, 0.0, 0.0, 0.0, 0.0, 0.0, 0.0, 0.0, 0.0, 0.0, 0.0, 0.0, 0.0, 0.0, 0.0, 0.0, 0.0, 0.0, 0.0, 0.0, 0.0, 0.0, 0.0, 0.0, 0.0, 0.0, 0.0, 0.0, 0.0, 0.0, 0.0, 0.0, 0.0, 0.0, 0.0, 0.0, 0.0, 0.0, 0.0, 0.0, 0.0, 0.0, 0.0, 0.0, 0.0, 0.0, 0.0, 0.0, 0.0, 0.0, 0.0, 0.0, 0.0, 0.0, 0.0, 0.0, 0.0, 0.0, 0.0, 0.0, 0.0, 0.0, 0.0, 0.0, 0.0, 0.0, 0.0, 0.0, 0.0, 0.0, 0.0, 0.0, 0.0, 0.0, 0.0, 0.0, 0.0, 0.0, 0.0, 0.0, 0.0, 0.0, 0.0, 0.0, 0.0, 0.0, 0.0, 0.0, 0.0, 0.0, 0.0, 0.0, 0.0, 0.0, 0.0, 0.0, 0.0, 0.0, 0.0, 0.0, 0.0, 0.0, 0.0, 0.0, 0.0, 0.0, 0.0, 0.0, 0.0, 0.0, 0.0, 0.0, 0.0, 0.0, 0.0, 0.0, 0.0, 0.0, 0.0, 0.0, 0.0, 0.0, 0.0, 0.0, 0.0, 0.0, 0.0, 0.0, 0.0, 0.0, 0.0, 0.0, 0.0, 0.0, 0.0, 0.0, 0.0, 0.0, 0.0, 0.0, 0.0, 0.0, 0.0, 0.0, 0.0, 0.0, 0.0, 0.0, 0.0, 0.0, 0.0, 0.0, 0.0, 0.0, 0.0, 0.0, 0.0, 0.0, 0.0, 0.0, 0.0, 0.0, 0.0, 0.0, 0.0, 0.0, 0.0, 0.0, 0.0, 0.0, 0.0, 0.0, 0.0, 0.0, 0.0, 0.0, 0.0, 0.0, 0.0, 0.0, 0.0, 0.0, 0.0, 0.0, 0.0, 0.0, 0.0, 0.0, 0.0, 0.0, 0.0, 0.0, 0.0, 0.0, 0.0, 0.0, 0.0, 0.0, 0.0, 0.0, 0.0, 0.0, 0.0, 0.0, 0.0, 0.0, 0.0, 0.0, 0.0, 0.0, 0.0, 0.0, 0.0, 0.0, 0.0, 0.0, 0.0, 0.0, 0.0, 0.0, 0.0, 0.0, 0.0, 0.0, 0.0, 0.0, 0.0, 0.0, 0.0, 0.0, 0.0, 0.0, 0.0, 0.0, 0.0, 0.0, 0.0, 0.0, 0.0, 0.0, 0.0, 0.0, 0.0, 0.0, 0.0, 0.0, 0.0, 0.0, 0.0, 0.0, 0.0, 0.0, 0.0, 0.0, 0.0, 0.0, 0.0, 0.0, 0.0, 0.0, 0.0, 0.0, 0.0, 0.0, 0.0, 0.0, 0.0, 0.0, 0.0, 0.0, 0.0, 0.0, 0.0, 0.0, 0.0, 0.0, 0.0, 0.0, 0.0, 0.0, 0.0, 0.0, 0.0, 0.0, 0.0, 0.0, 0.0, 0.0, 0.0, 0.0, 0.0, 0.0, 0.0, 0.0, 0.0, 0.0, 0.0, 0.0, 0.0, 0.0, 0.0, 0.0, 0.0, 0.0, 0.0, 0.0, 0.0, 0.0, 0.0, 0.0, 0.0, 0.0, 0.0, 0.0, 0.0, 0.0, 0.0, 0.0, 0.0, 0.0, 0.0, 0.0, 0.0, 0.0, 0.0, 0.0, 0.0, 0.0, 0.0, 0.0, 0.0, 0.0, 0.0, 0.0, 0.0, 0.0, 0.0, 0.0, 0.0, 0.0, 0.0, 0.0, 0.0, 0.0, 0.0, 0.0, 0.0, 0.0, 0.0, 0.0, 0.0, 0.0, 0.0, 0.0, 0.0, 0.0, 0.0, 0.0, 0.0, 0.0, 0.0, 0.0, 0.0, 0.0, 0.0, 0.0, 0.0, 0.0, 0.0, 0.0, 0.0, 0.0, 0.0, 0.0, 0.0, 0.0, 0.0, 0.0, 0.0, 0.0, 0.0, 0.0, 0.0, 0.0, 0.0, 0.0, 0.0, 0.0, 0.0, 0.0, 0.0, 0.0, 0.0, 0.0, 0.0, 0.0, 0.0, 0.0, 0.0, 0.0, 0.0, 0.0, 0.0, 0.0, 0.0, 0.0, 0.0, 0.0, 0.0, 0.0, 0.0, 0.0, 0.0, 0.0, 0.0, 0.0, 0.0, 0.0, 0.0, 0.0, 0.0, 0.0, 0.0, 0.0, 0.0, 0.0, 0.0, 0.0, 0.0, 0.0, 0.0, 0.0, 0.0, 0.0, 0.0, 0.0, 0.0, 0.0, 0.0, 0.0, 0.0, 0.0, 0.0, 0.0, 0.0, 0.0, 0.0, 0.0, 0.0, 0.0, 0.0, 0.0, 0.0, 0.0, 0.0, 0.0, 0.0, 0.0, 0.0, 0.0, 0.0, 0.0, 0.0, 0.0, 0.0, 0.0, 0.0, 0.0, 0.0, 0.0, 0.0, 0.0, 0.0, 0.0, 0.0, 0.0, 0.0, 0.0, 0.0, 0.0, 0.0, 0.0, 0.0, 0.0, 0.0, 0.0, 0.0, 0.0, 0.0, 0.0, 0.0, 0.0, 0.0, 0.0, 0.0, 0.0, 0.0, 0.0, 0.0, 0.0, 0.0, 0.0, 0.0, 0.0, 0.0, 0.0, 0.0, 0.0, 0.0, 0.0, 0.0, 0.0, 0.0, 0.0, 0.0, 0.0, 0.0, 0.0, 0.0, 0.0, 0.0, 0.0, 0.0, 0.0, 0.0, 0.0, 0.0, 0.0, 0.0, 0.0, 0.0, 0.0, 0.0, 0.0, 0.0, 0.0, 0.0, 0.0, 0.0, 0.0, 0.0, 0.0, 0.0, 0.0, 0.0, 0.0, 0.0, 0.0, 0.0, 0.0, 0.0, 0.0, 0.0, 0.0, 0.0, 0.0, 0.0, 0.0, 0.0, 0.0, 0.0, 0.0, 0.0, 0.0, 0.0, 0.0, 0.0, 0.0, 0.0, 0.0, 0.0, 0.0, 0.0, 0.0, 0.0, 0.0, 0.0, 0.0, 0.0, 0.0, 0.0, 0.0, 0.0, 0.0, 0.0, 0.0, 0.0, 0.0, 0.0, 0.0, 0.0, 0.0, 0.0, 0.0, 0.0, 0.0, 0.0, 0.0, 0.0, 0.0, 0.0, 0.0, 0.0, 0.0, 0.0, 0.0, 0.0, 0.0, 0.0, 0.0, 0.0, 0.0, 0.0, 0.0, 0.0, 0.0, 0.0, 0.0, 0.0, 0.0, 0.0, 0.0, 0.0, 0.0, 0.0, 0.0, 0.0, 0.0, 0.0, 0.0, 0.0, 0.0, 0.0, 0.0, 0.0, 0.0, 0.0, 0.0, 0.0, 0.0, 0.0, 0.0, 0.0, 0.0, 0.0, 0.0, 0.0, 0.0, 0.0, 0.0, 0.0, 0.0, 0.0, 0.0, 0.0, 0.0, 0.0])
me_cylinder.use_remesh_preserve_volume = False
me_cylinder.use_remesh_preserve_attributes = False
me_cylinder.use_mirror_vertex_groups = False
me_cylinder.update()

# ---- objects
ob_cylinder = bpy.data.objects.new('Cylinder', me_cylinder)

# ---- transforms, parenting, visibility, modifiers, constraints
ob_cylinder.location = (0.0, 0.0, 0.0)
ob_cylinder.lineart.crease_threshold = 0.0

# ---- collection membership
col_collection_1.objects.link(ob_cylinder)

# ---- scene / render settings (as saved in the file)
scene.frame_start = 1; scene.frame_end = 250; scene.frame_set(1)
scene.render.engine = 'BLENDER_EEVEE_NEXT'
scene.render.image_settings.color_mode = 'RGB'
scene.render.image_settings.compression = 90
scene.render.resolution_percentage = 50
scene.render.dither_intensity = 0.0
scene.render.bake_margin = 2
scene.render.bake_bias = 0.0
scene.cycles.use_denoising = False
scene.cycles.samples = 10
scene.cycles.sampling_pattern = 'TABULATED_SOBOL'
scene.cycles.light_sampling_threshold = 0.0
scene.cycles.use_adaptive_sampling = False
scene.cycles.use_light_tree = False
scene.cycles.blur_glossy = 0.0
scene.cycles.volume_bounces = 1
scene.cycles.pixel_filter_type = 'GAUSSIAN'
scene.cycles.sample_clamp_indirect = 0.0
scene.view_settings.view_transform = 'Standard'
bpy.context.view_layer.update()

# ---- added for rendering (the .blend has no active camera and no usable light): camera, sun
cam_auto = bpy.data.cameras.new('AutoCamera')
cam_auto.lens = 50.0
cam_auto.sensor_width = 36.0
cam_auto.clip_end = 1000.0
ob_auto_camera = bpy.data.objects.new('AutoCamera', cam_auto)
scene.collection.objects.link(ob_auto_camera)
ob_auto_camera.location = (1.52943, -1.83532, 1.22354)
ob_auto_camera.rotation_euler = (1.09748, -7.21219e-08, 0.694738)
scene.camera = ob_auto_camera
light_auto_sun = bpy.data.lights.new('AutoSun', 'SUN')
light_auto_sun.energy = 3.0
light_auto_sun.angle = 0.0523599
ob_auto_sun = bpy.data.objects.new('AutoSun', light_auto_sun)
scene.collection.objects.link(ob_auto_sun)
ob_auto_sun.rotation_euler = (0.872665, 0.174533, 0.523599)
bpy.context.view_layer.update()
